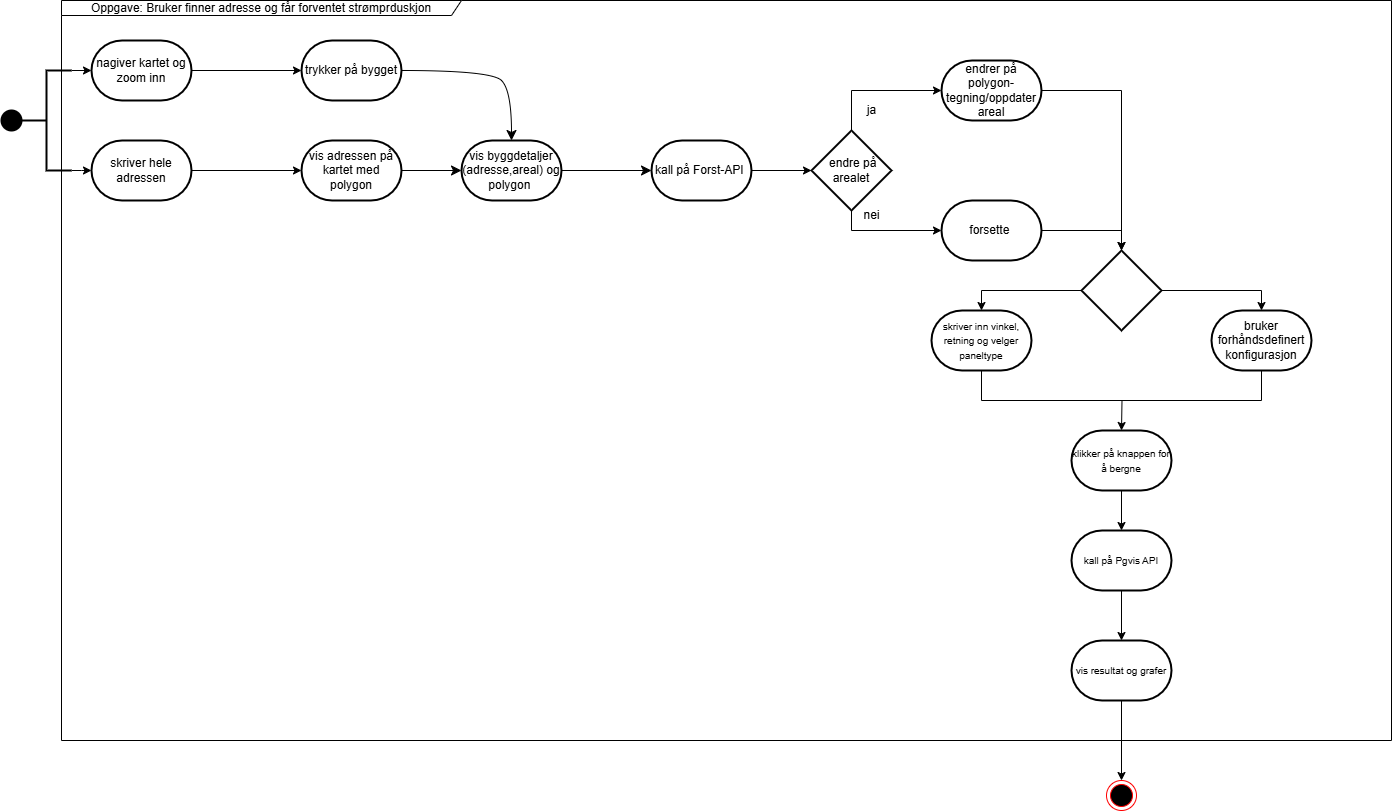

The diagram above was exported from draw.io. Its source (the exported page's mxGraphModel, read from the mxfile embedded in the PNG):
<mxGraphModel dx="3983" dy="1480" grid="1" gridSize="10" guides="1" tooltips="1" connect="1" arrows="1" fold="1" page="1" pageScale="1" pageWidth="850" pageHeight="1100" math="0" shadow="0">
  <root>
    <mxCell id="0" />
    <mxCell id="1" parent="0" />
    <mxCell id="zL2r37I0sbL1LF5kapqs-40" value="" style="strokeWidth=2;html=1;shape=mxgraph.flowchart.start_2;whiteSpace=wrap;fillColor=#000000;" vertex="1" parent="1">
      <mxGeometry x="-730" y="290" width="20" height="20" as="geometry" />
    </mxCell>
    <mxCell id="zL2r37I0sbL1LF5kapqs-41" style="edgeStyle=orthogonalEdgeStyle;rounded=0;orthogonalLoop=1;jettySize=auto;html=1;exitX=1;exitY=1;exitDx=0;exitDy=0;exitPerimeter=0;entryX=0;entryY=0.5;entryDx=0;entryDy=0;entryPerimeter=0;" edge="1" parent="1" source="zL2r37I0sbL1LF5kapqs-42" target="zL2r37I0sbL1LF5kapqs-44">
      <mxGeometry relative="1" as="geometry">
        <mxPoint x="-590" y="350" as="targetPoint" />
        <Array as="points">
          <mxPoint x="-650" y="350" />
          <mxPoint x="-650" y="350" />
        </Array>
      </mxGeometry>
    </mxCell>
    <mxCell id="zL2r37I0sbL1LF5kapqs-42" value="" style="strokeWidth=2;html=1;shape=mxgraph.flowchart.annotation_2;align=left;labelPosition=right;pointerEvents=1;" vertex="1" parent="1">
      <mxGeometry x="-710" y="250" width="50" height="100" as="geometry" />
    </mxCell>
    <mxCell id="zL2r37I0sbL1LF5kapqs-43" value="" style="edgeStyle=orthogonalEdgeStyle;rounded=0;orthogonalLoop=1;jettySize=auto;html=1;" edge="1" parent="1" source="zL2r37I0sbL1LF5kapqs-44" target="zL2r37I0sbL1LF5kapqs-46">
      <mxGeometry relative="1" as="geometry" />
    </mxCell>
    <mxCell id="zL2r37I0sbL1LF5kapqs-44" value="skriver hele adressen" style="strokeWidth=2;html=1;shape=mxgraph.flowchart.terminator;whiteSpace=wrap;" vertex="1" parent="1">
      <mxGeometry x="-640" y="320" width="100" height="60" as="geometry" />
    </mxCell>
    <mxCell id="zL2r37I0sbL1LF5kapqs-84" value="" style="edgeStyle=none;curved=1;rounded=0;orthogonalLoop=1;jettySize=auto;html=1;fontSize=12;startSize=8;endSize=8;" edge="1" parent="1" source="zL2r37I0sbL1LF5kapqs-46" target="zL2r37I0sbL1LF5kapqs-83">
      <mxGeometry relative="1" as="geometry" />
    </mxCell>
    <mxCell id="zL2r37I0sbL1LF5kapqs-46" value="vis adressen på kartet med polygon" style="strokeWidth=2;html=1;shape=mxgraph.flowchart.terminator;whiteSpace=wrap;" vertex="1" parent="1">
      <mxGeometry x="-430" y="320" width="100" height="60" as="geometry" />
    </mxCell>
    <mxCell id="zL2r37I0sbL1LF5kapqs-88" value="" style="edgeStyle=none;curved=1;rounded=0;orthogonalLoop=1;jettySize=auto;html=1;fontSize=12;startSize=8;endSize=8;entryX=0.5;entryY=0;entryDx=0;entryDy=0;entryPerimeter=0;" edge="1" parent="1" source="zL2r37I0sbL1LF5kapqs-48" target="zL2r37I0sbL1LF5kapqs-83">
      <mxGeometry relative="1" as="geometry">
        <mxPoint x="-210" y="250" as="targetPoint" />
        <Array as="points">
          <mxPoint x="-240" y="250" />
          <mxPoint x="-220" y="270" />
        </Array>
      </mxGeometry>
    </mxCell>
    <mxCell id="zL2r37I0sbL1LF5kapqs-48" value="trykker på bygget" style="strokeWidth=2;html=1;shape=mxgraph.flowchart.terminator;whiteSpace=wrap;" vertex="1" parent="1">
      <mxGeometry x="-430" y="220" width="100" height="60" as="geometry" />
    </mxCell>
    <mxCell id="zL2r37I0sbL1LF5kapqs-49" value="nagiver kartet og zoom inn" style="strokeWidth=2;html=1;shape=mxgraph.flowchart.terminator;whiteSpace=wrap;" vertex="1" parent="1">
      <mxGeometry x="-640" y="220" width="100" height="60" as="geometry" />
    </mxCell>
    <mxCell id="zL2r37I0sbL1LF5kapqs-50" style="edgeStyle=orthogonalEdgeStyle;rounded=0;orthogonalLoop=1;jettySize=auto;html=1;entryX=0;entryY=0.5;entryDx=0;entryDy=0;entryPerimeter=0;" edge="1" parent="1" source="zL2r37I0sbL1LF5kapqs-49" target="zL2r37I0sbL1LF5kapqs-48">
      <mxGeometry relative="1" as="geometry">
        <mxPoint x="-370" y="250" as="targetPoint" />
      </mxGeometry>
    </mxCell>
    <mxCell id="zL2r37I0sbL1LF5kapqs-51" value="" style="edgeStyle=orthogonalEdgeStyle;rounded=0;orthogonalLoop=1;jettySize=auto;html=1;" edge="1" parent="1" source="zL2r37I0sbL1LF5kapqs-52" target="zL2r37I0sbL1LF5kapqs-55">
      <mxGeometry relative="1" as="geometry" />
    </mxCell>
    <mxCell id="zL2r37I0sbL1LF5kapqs-52" value="kall på Forst-API&amp;nbsp;" style="strokeWidth=2;html=1;shape=mxgraph.flowchart.terminator;whiteSpace=wrap;" vertex="1" parent="1">
      <mxGeometry x="-80" y="320" width="100" height="60" as="geometry" />
    </mxCell>
    <mxCell id="zL2r37I0sbL1LF5kapqs-53" style="edgeStyle=orthogonalEdgeStyle;rounded=0;orthogonalLoop=1;jettySize=auto;html=1;entryX=0.5;entryY=0;entryDx=0;entryDy=0;" edge="1" parent="1" source="zL2r37I0sbL1LF5kapqs-54" target="zL2r37I0sbL1LF5kapqs-60">
      <mxGeometry relative="1" as="geometry" />
    </mxCell>
    <mxCell id="zL2r37I0sbL1LF5kapqs-54" value="endrer på polygon-tegning/oppdater areal" style="strokeWidth=2;html=1;shape=mxgraph.flowchart.terminator;whiteSpace=wrap;" vertex="1" parent="1">
      <mxGeometry x="210" y="240" width="100" height="60" as="geometry" />
    </mxCell>
    <mxCell id="zL2r37I0sbL1LF5kapqs-55" value="&amp;nbsp;endre på arealet" style="rhombus;whiteSpace=wrap;html=1;strokeWidth=2;" vertex="1" parent="1">
      <mxGeometry x="80" y="310" width="80" height="80" as="geometry" />
    </mxCell>
    <mxCell id="zL2r37I0sbL1LF5kapqs-56" style="edgeStyle=orthogonalEdgeStyle;rounded=0;orthogonalLoop=1;jettySize=auto;html=1;entryX=0;entryY=0.5;entryDx=0;entryDy=0;entryPerimeter=0;exitX=0.5;exitY=0;exitDx=0;exitDy=0;" edge="1" parent="1" source="zL2r37I0sbL1LF5kapqs-55" target="zL2r37I0sbL1LF5kapqs-54">
      <mxGeometry relative="1" as="geometry" />
    </mxCell>
    <mxCell id="zL2r37I0sbL1LF5kapqs-57" value="ja" style="text;html=1;align=center;verticalAlign=middle;resizable=0;points=[];autosize=1;strokeColor=none;fillColor=none;" vertex="1" parent="1">
      <mxGeometry x="125" y="275" width="30" height="30" as="geometry" />
    </mxCell>
    <mxCell id="zL2r37I0sbL1LF5kapqs-58" value="nei" style="text;html=1;align=center;verticalAlign=middle;resizable=0;points=[];autosize=1;strokeColor=none;fillColor=none;" vertex="1" parent="1">
      <mxGeometry x="120" y="380" width="40" height="30" as="geometry" />
    </mxCell>
    <mxCell id="zL2r37I0sbL1LF5kapqs-59" style="edgeStyle=orthogonalEdgeStyle;rounded=0;orthogonalLoop=1;jettySize=auto;html=1;entryX=0.5;entryY=0;entryDx=0;entryDy=0;entryPerimeter=0;" edge="1" parent="1" source="zL2r37I0sbL1LF5kapqs-60" target="zL2r37I0sbL1LF5kapqs-63">
      <mxGeometry relative="1" as="geometry">
        <mxPoint x="250" y="470" as="targetPoint" />
      </mxGeometry>
    </mxCell>
    <mxCell id="zL2r37I0sbL1LF5kapqs-60" value="" style="rhombus;whiteSpace=wrap;html=1;strokeWidth=2;" vertex="1" parent="1">
      <mxGeometry x="350" y="430" width="80" height="80" as="geometry" />
    </mxCell>
    <mxCell id="zL2r37I0sbL1LF5kapqs-61" value="bruker forhåndsdefinert konfigurasjon" style="strokeWidth=2;html=1;shape=mxgraph.flowchart.terminator;whiteSpace=wrap;" vertex="1" parent="1">
      <mxGeometry x="480" y="490" width="100" height="60" as="geometry" />
    </mxCell>
    <mxCell id="zL2r37I0sbL1LF5kapqs-62" style="edgeStyle=orthogonalEdgeStyle;rounded=0;orthogonalLoop=1;jettySize=auto;html=1;exitX=1;exitY=0.5;exitDx=0;exitDy=0;entryX=0.5;entryY=0;entryDx=0;entryDy=0;entryPerimeter=0;" edge="1" parent="1" source="zL2r37I0sbL1LF5kapqs-60" target="zL2r37I0sbL1LF5kapqs-61">
      <mxGeometry relative="1" as="geometry" />
    </mxCell>
    <mxCell id="zL2r37I0sbL1LF5kapqs-63" value="&lt;span style=&quot;font-size: 10px;&quot;&gt;skriver inn vinkel, retning og velger paneltype&lt;/span&gt;" style="strokeWidth=2;html=1;shape=mxgraph.flowchart.terminator;whiteSpace=wrap;" vertex="1" parent="1">
      <mxGeometry x="200" y="490" width="100" height="60" as="geometry" />
    </mxCell>
    <mxCell id="zL2r37I0sbL1LF5kapqs-64" style="edgeStyle=orthogonalEdgeStyle;rounded=0;orthogonalLoop=1;jettySize=auto;html=1;exitX=0.5;exitY=1;exitDx=0;exitDy=0;exitPerimeter=0;entryX=0.5;entryY=0;entryDx=0;entryDy=0;entryPerimeter=0;" edge="1" parent="1" source="zL2r37I0sbL1LF5kapqs-63">
      <mxGeometry relative="1" as="geometry">
        <mxPoint x="390" y="610" as="targetPoint" />
      </mxGeometry>
    </mxCell>
    <mxCell id="zL2r37I0sbL1LF5kapqs-65" value="" style="endArrow=none;html=1;rounded=0;entryX=0.5;entryY=1;entryDx=0;entryDy=0;entryPerimeter=0;" edge="1" parent="1" target="zL2r37I0sbL1LF5kapqs-61">
      <mxGeometry width="50" height="50" relative="1" as="geometry">
        <mxPoint x="390" y="580" as="sourcePoint" />
        <mxPoint x="490" y="550" as="targetPoint" />
        <Array as="points">
          <mxPoint x="530" y="580" />
        </Array>
      </mxGeometry>
    </mxCell>
    <mxCell id="zL2r37I0sbL1LF5kapqs-66" value="" style="edgeStyle=orthogonalEdgeStyle;rounded=0;orthogonalLoop=1;jettySize=auto;html=1;" edge="1" parent="1" source="zL2r37I0sbL1LF5kapqs-67" target="zL2r37I0sbL1LF5kapqs-69">
      <mxGeometry relative="1" as="geometry" />
    </mxCell>
    <mxCell id="zL2r37I0sbL1LF5kapqs-67" value="&lt;span style=&quot;font-size: 10px;&quot;&gt;klikker på knappen for å bergne&lt;/span&gt;" style="strokeWidth=2;html=1;shape=mxgraph.flowchart.terminator;whiteSpace=wrap;" vertex="1" parent="1">
      <mxGeometry x="340" y="610" width="100" height="60" as="geometry" />
    </mxCell>
    <mxCell id="zL2r37I0sbL1LF5kapqs-68" value="" style="edgeStyle=orthogonalEdgeStyle;rounded=0;orthogonalLoop=1;jettySize=auto;html=1;" edge="1" parent="1" source="zL2r37I0sbL1LF5kapqs-69" target="zL2r37I0sbL1LF5kapqs-71">
      <mxGeometry relative="1" as="geometry" />
    </mxCell>
    <mxCell id="zL2r37I0sbL1LF5kapqs-69" value="&lt;span style=&quot;font-size: 10px;&quot;&gt;kall på Pgvis API&lt;/span&gt;" style="strokeWidth=2;html=1;shape=mxgraph.flowchart.terminator;whiteSpace=wrap;" vertex="1" parent="1">
      <mxGeometry x="340" y="710" width="100" height="60" as="geometry" />
    </mxCell>
    <mxCell id="zL2r37I0sbL1LF5kapqs-70" value="" style="edgeStyle=orthogonalEdgeStyle;rounded=0;orthogonalLoop=1;jettySize=auto;html=1;" edge="1" parent="1" source="zL2r37I0sbL1LF5kapqs-71" target="zL2r37I0sbL1LF5kapqs-72">
      <mxGeometry relative="1" as="geometry">
        <mxPoint x="570" y="920" as="targetPoint" />
      </mxGeometry>
    </mxCell>
    <mxCell id="zL2r37I0sbL1LF5kapqs-71" value="&lt;span style=&quot;font-size: 10px;&quot;&gt;vis resultat og grafer&lt;/span&gt;" style="strokeWidth=2;html=1;shape=mxgraph.flowchart.terminator;whiteSpace=wrap;" vertex="1" parent="1">
      <mxGeometry x="340" y="820" width="100" height="60" as="geometry" />
    </mxCell>
    <mxCell id="zL2r37I0sbL1LF5kapqs-72" value="" style="ellipse;html=1;shape=endState;fillColor=#000000;strokeColor=#ff0000;" vertex="1" parent="1">
      <mxGeometry x="375" y="960" width="30" height="30" as="geometry" />
    </mxCell>
    <mxCell id="zL2r37I0sbL1LF5kapqs-73" style="edgeStyle=orthogonalEdgeStyle;rounded=0;orthogonalLoop=1;jettySize=auto;html=1;exitX=1;exitY=0.5;exitDx=0;exitDy=0;exitPerimeter=0;entryX=0.5;entryY=0;entryDx=0;entryDy=0;" edge="1" parent="1" source="zL2r37I0sbL1LF5kapqs-74" target="zL2r37I0sbL1LF5kapqs-60">
      <mxGeometry relative="1" as="geometry" />
    </mxCell>
    <mxCell id="zL2r37I0sbL1LF5kapqs-74" value="forsette&amp;nbsp;" style="strokeWidth=2;html=1;shape=mxgraph.flowchart.terminator;whiteSpace=wrap;" vertex="1" parent="1">
      <mxGeometry x="210" y="380" width="100" height="60" as="geometry" />
    </mxCell>
    <mxCell id="zL2r37I0sbL1LF5kapqs-75" style="edgeStyle=orthogonalEdgeStyle;rounded=0;orthogonalLoop=1;jettySize=auto;html=1;exitX=0.5;exitY=1;exitDx=0;exitDy=0;entryX=0;entryY=0.5;entryDx=0;entryDy=0;entryPerimeter=0;" edge="1" parent="1" source="zL2r37I0sbL1LF5kapqs-55" target="zL2r37I0sbL1LF5kapqs-74">
      <mxGeometry relative="1" as="geometry" />
    </mxCell>
    <mxCell id="zL2r37I0sbL1LF5kapqs-76" value="" style="endArrow=none;html=1;rounded=0;exitX=1;exitY=0.5;exitDx=0;exitDy=0;exitPerimeter=0;entryX=0;entryY=0.5;entryDx=0;entryDy=0;entryPerimeter=0;" edge="1" parent="1" source="zL2r37I0sbL1LF5kapqs-40" target="zL2r37I0sbL1LF5kapqs-42">
      <mxGeometry width="50" height="50" relative="1" as="geometry">
        <mxPoint x="-840" y="300" as="sourcePoint" />
        <mxPoint x="-790" y="250" as="targetPoint" />
      </mxGeometry>
    </mxCell>
    <mxCell id="zL2r37I0sbL1LF5kapqs-77" style="edgeStyle=orthogonalEdgeStyle;rounded=0;orthogonalLoop=1;jettySize=auto;html=1;exitX=1;exitY=0;exitDx=0;exitDy=0;exitPerimeter=0;entryX=0;entryY=0.5;entryDx=0;entryDy=0;entryPerimeter=0;" edge="1" parent="1" source="zL2r37I0sbL1LF5kapqs-42" target="zL2r37I0sbL1LF5kapqs-49">
      <mxGeometry relative="1" as="geometry" />
    </mxCell>
    <mxCell id="zL2r37I0sbL1LF5kapqs-78" value="Oppgave:&amp;nbsp;&lt;span style=&quot;background-color: transparent; color: light-dark(rgb(0, 0, 0), rgb(255, 255, 255));&quot;&gt;Bruker finner adresse og får forventet strømprduskjon&lt;/span&gt;" style="shape=umlFrame;whiteSpace=wrap;html=1;pointerEvents=0;width=400;height=15;" vertex="1" parent="1">
      <mxGeometry x="-670" y="180" width="1330" height="740" as="geometry" />
    </mxCell>
    <mxCell id="zL2r37I0sbL1LF5kapqs-89" style="edgeStyle=none;curved=1;rounded=0;orthogonalLoop=1;jettySize=auto;html=1;fontSize=12;startSize=8;endSize=8;" edge="1" parent="1" source="zL2r37I0sbL1LF5kapqs-83" target="zL2r37I0sbL1LF5kapqs-52">
      <mxGeometry relative="1" as="geometry" />
    </mxCell>
    <mxCell id="zL2r37I0sbL1LF5kapqs-83" value="vis byggdetaljer (adresse,areal) og polygon&amp;nbsp;" style="strokeWidth=2;html=1;shape=mxgraph.flowchart.terminator;whiteSpace=wrap;" vertex="1" parent="1">
      <mxGeometry x="-270" y="320" width="100" height="60" as="geometry" />
    </mxCell>
  </root>
</mxGraphModel>